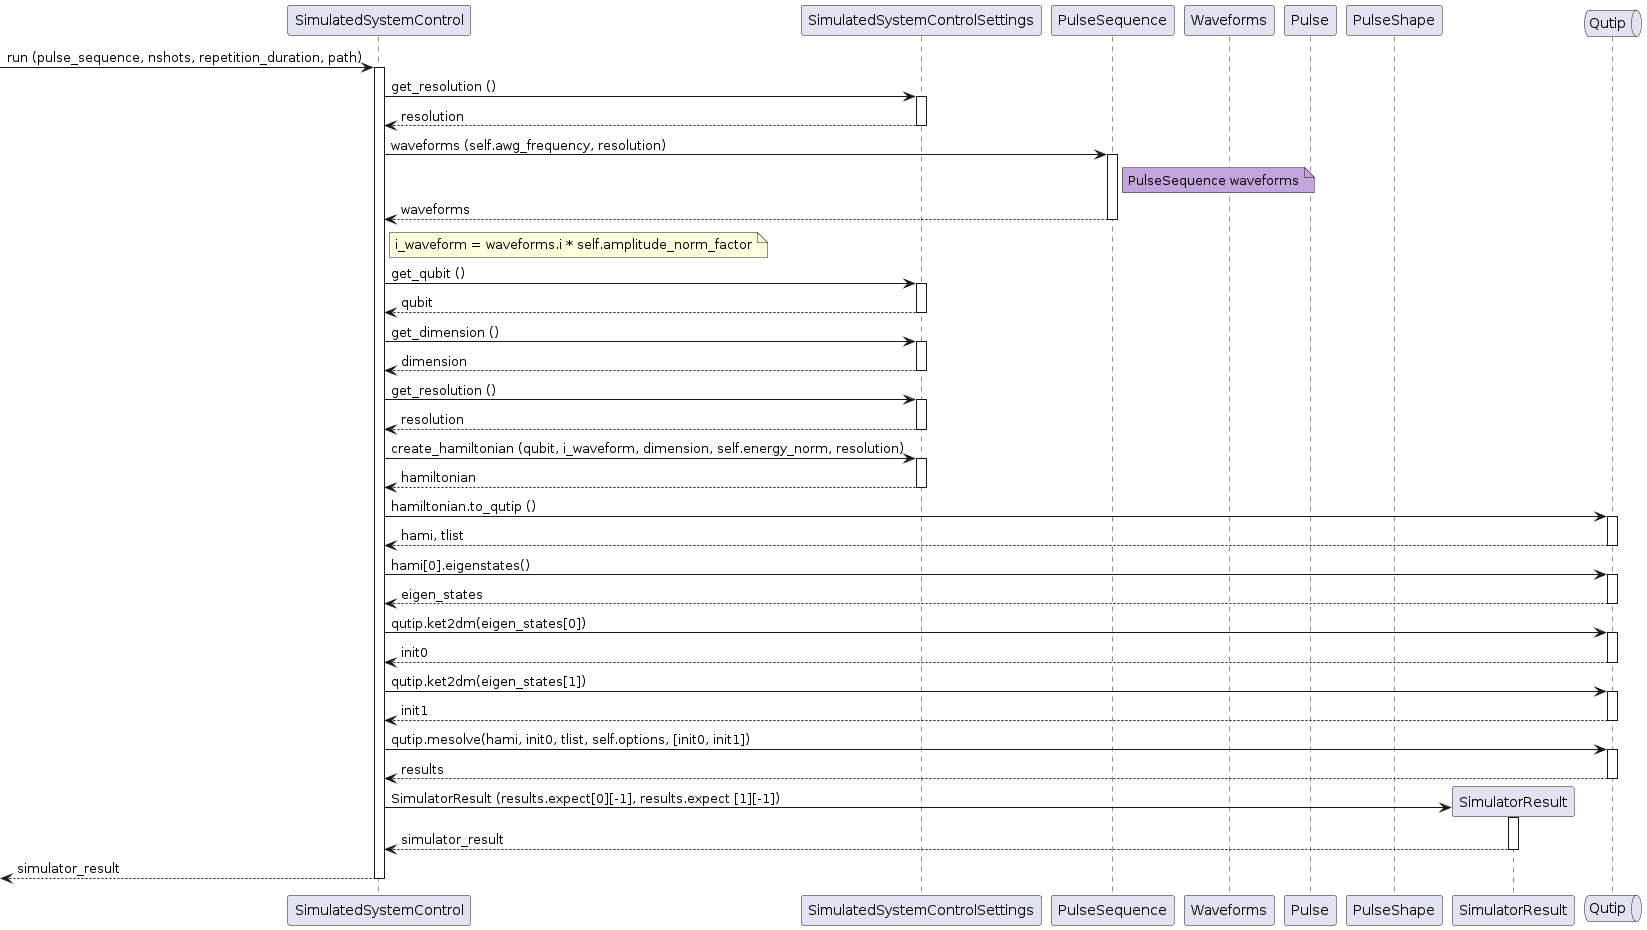

The diagram above was rendered by PlantUML. Its source (embedded in the PNG):
@startuml

participant SimulatedSystemControl as sim
participant SimulatedSystemControlSettings as simset
participant PulseSequence as pulseseq
participant Waveforms as waveforms
participant Pulse as pulse
participant PulseShape as pulseshape
participant SimulatorResult as simres
queue Qutip as qutip

[-> sim ++: run (pulse_sequence, nshots, repetition_duration, path)
sim -> simset ++: get_resolution ()
return resolution
sim -> pulseseq ++: waveforms (self.awg_frequency, resolution)
note right of pulseseq #C2A5DC: PulseSequence waveforms
return waveforms

note right of sim: i_waveform = waveforms.i * self.amplitude_norm_factor
sim -> simset ++: get_qubit ()
return qubit
sim -> simset ++: get_dimension ()
return dimension
sim -> simset ++: get_resolution ()
return resolution
sim -> simset ++: create_hamiltonian (qubit, i_waveform, dimension, self.energy_norm, resolution)
return hamiltonian
sim -> qutip ++: hamiltonian.to_qutip ()
return hami, tlist
sim -> qutip ++: hami[0].eigenstates()
return eigen_states
sim -> qutip ++: qutip.ket2dm(eigen_states[0])
return init0
sim -> qutip ++: qutip.ket2dm(eigen_states[1])
return init1
sim -> qutip ++: qutip.mesolve(hami, init0, tlist, self.options, [init0, init1])
return results
sim -> simres **: SimulatorResult (results.expect[0][-1], results.expect [1][-1])
activate simres
return simulator_result
return simulator_result

@enduml